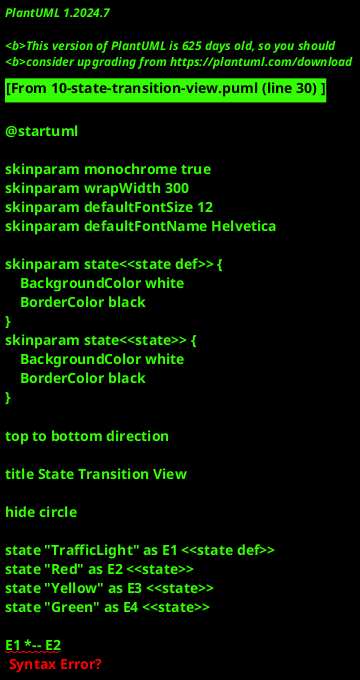

The diagram above was rendered by PlantUML. Its source (embedded in the PNG):
@startuml

skinparam monochrome true
skinparam wrapWidth 300
skinparam defaultFontSize 12
skinparam defaultFontName Helvetica

skinparam state<<state def>> {
    BackgroundColor white
    BorderColor black
}
skinparam state<<state>> {
    BackgroundColor white
    BorderColor black
}

top to bottom direction

title State Transition View

hide circle

state "TrafficLight" as E1 <<state def>>
state "Red" as E2 <<state>>
state "Yellow" as E3 <<state>>
state "Green" as E4 <<state>>

E1 *-- E2
E1 *-- E3
E1 *-- E4


legend right
  <b>State Transition Legend</b>
  |= Relationship |= Notation |
  | Transition | --> |
  | Composite (owns) | *-- |
  | Feature Typing | --:|> |
endlegend

@enduml